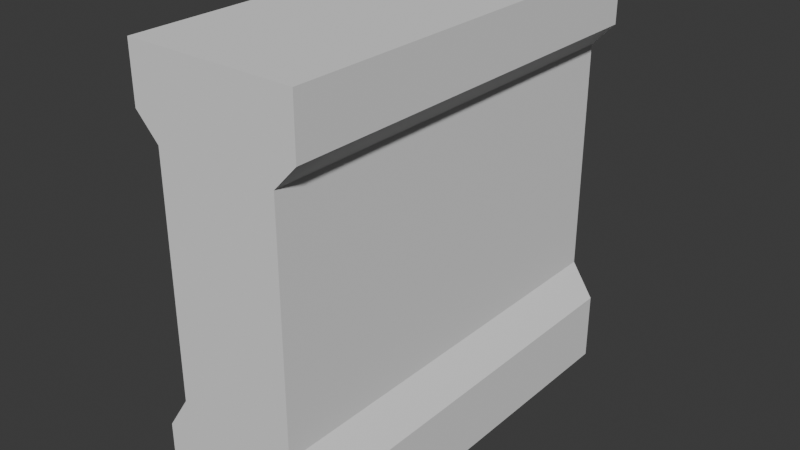 # Source: Env_Wall_Window_A.blend  (saved by Blender 4.5.91; exported with 4.5.12 LTS)
import bpy
from mathutils import Matrix  # noqa: F401  (used for matrix-valued properties, if any)

bpy.ops.wm.read_factory_settings(use_empty=True)
scene = bpy.context.scene
scene.name = 'Scene'

# ---- collections
col_collection = bpy.data.collections.new('Collection'); scene.collection.children.link(col_collection)

# ---- world
world_world = bpy.data.worlds.new('World'); scene.world = world_world
world_world.use_nodes = True; world_world.node_tree.nodes.clear()
_N = world_world.node_tree.nodes; _L = world_world.node_tree.links
n0 = _N.new('ShaderNodeOutputWorld'); n0.name = 'World Output'; n0.location = (200, 100)
n1 = _N.new('ShaderNodeBackground'); n1.name = 'Background'; n1.location = (-200, 100)
n1.inputs[0].default_value = (0.05088, 0.05088, 0.05088, 1.0)
_L.new(n1.outputs[0], n0.inputs[0])
n0.is_active_output = True
world_world.color = (0.05088, 0.05088, 0.05088)
world_world.sun_shadow_jitter_overblur = 0.0

# ---- meshes
me_cube_001 = bpy.data.meshes.new('Cube.001')
me_cube_001.from_pydata([(-11.88, 4.799, 11.9), (-11.88, 4.799, -11.9), (-11.88, 4.799, -7.963), (-11.88, 3.491, -5.977), (11.88, 4.799, 11.9), (11.88, 4.799, -11.9), (-11.88, 3.491, 7.335), (-11.88, 4.799, 8.712), (-11.88, 0.0, 11.9), (-11.88, 0.0, -11.9), (11.88, 0.0, 11.9), (11.88, 0.0, -11.9), (11.88, 4.799, -7.963), (11.88, 3.491, -5.977), (11.88, 3.491, 7.335), (11.88, 4.799, 8.712), (11.88, 0.0, -7.125), (11.88, 0.0, -2.364), (11.88, 0.0, 2.398), (11.88, 0.0, 7.159), (-11.88, 0.0, -7.125), (-11.88, 0.0, -2.364), (-11.88, 0.0, 2.398), (-11.88, 0.0, 7.159)], [], [(4, 15, 7, 0), (3, 2, 20, 21), (16, 11, 5, 12), (12, 5, 1, 2), (8, 10, 4, 0), (11, 9, 1, 5), (7, 6, 22, 23), (6, 3, 21, 22), (0, 7, 23, 8), (2, 1, 9, 20), (15, 14, 6, 7), (14, 13, 3, 6), (13, 12, 2, 3), (10, 19, 15, 4), (19, 18, 14, 15), (18, 17, 13, 14), (17, 16, 12, 13)])
_uv = me_cube_001.uv_layers.new(name='UVMap')
_uv.uv.foreach_set('vector', [0.375, 0.75, 0.4072, 0.75, 0.4072, 1.0, 0.375, 1.0, 0.5602, 0.0, 0.5815, 0.0, 0.5719, 0.125, 0.5219, 0.125, 0.5719, 0.625, 0.625, 0.625, 0.625, 0.75, 0.5815, 0.75, 0.5815, 0.75, 0.625, 0.75, 0.625, 1.0, 0.5815, 1.0, 0.125, 0.625, 0.375, 0.625, 0.375, 0.75, 0.125, 0.75, 0.625, 0.625, 0.875, 0.625, 0.875, 0.75, 0.625, 0.75, 0.4072, 0.0, 0.4214, 0.0, 0.4719, 0.125, 0.4219, 0.125, 0.4214, 0.0, 0.5602, 0.0, 0.5219, 0.125, 0.4719, 0.125, 0.375, 0.0, 0.4072, 0.0, 0.4219, 0.125, 0.375, 0.125, 0.5815, 0.0, 0.625, 0.0, 0.625, 0.125, 0.5719, 0.125, 0.4072, 0.75, 0.4214, 0.75, 0.4214, 1.0, 0.4072, 1.0, 0.4214, 0.75, 0.5602, 0.75, 0.5602, 1.0, 0.4214, 1.0, 0.5602, 0.75, 0.5815, 0.75, 0.5815, 1.0, 0.5602, 1.0, 0.375, 0.625, 0.4219, 0.625, 0.4072, 0.75, 0.375, 0.75, 0.4219, 0.625, 0.4719, 0.625, 0.4214, 0.75, 0.4072, 0.75, 0.4719, 0.625, 0.5219, 0.625, 0.5602, 0.75, 0.4214, 0.75, 0.5219, 0.625, 0.5719, 0.625, 0.5815, 0.75, 0.5602, 0.75])
me_cube_001.update()

# ---- objects
ob_empty = bpy.data.objects.new('Empty', None)
ob_empty_001 = bpy.data.objects.new('Empty.001', None)
ob_cube = bpy.data.objects.new('Cube', me_cube_001)

# ---- transforms, parenting, visibility, modifiers, constraints
ob_empty.location = (-27.62, 12.95, 16.67)
ob_empty.rotation_euler = (1.571, -0.0, 0.0)
ob_empty.scale = (10.1, 10.1, 10.1)
ob_empty.empty_display_type = 'IMAGE'
ob_empty.empty_display_size = 5.0
ob_empty_001.location = (-8.061, -22.01, 16.12)
ob_empty_001.rotation_euler = (1.571, -0.0, 1.571)
ob_empty_001.scale = (10.1, 10.1, 10.1)
ob_empty_001.empty_display_type = 'IMAGE'
ob_empty_001.empty_display_size = 5.0
ob_cube.location = (-13.98, -0.9188, 13.35)
ob_cube.rotation_euler = (0.0, -0.0, 1.571)
ob_cube.scale = (1.172, 1.172, 1.172)
_m = ob_cube.modifiers.new('Mirror', 'MIRROR')
_m.use_axis = (False, True, False)

# ---- collection membership
col_collection.objects.link(ob_empty)
col_collection.objects.link(ob_empty_001)
col_collection.objects.link(ob_cube)

# ---- scene / render settings (as saved in the file)
scene.frame_start = 1; scene.frame_end = 250; scene.frame_set(1)
scene.render.engine = 'BLENDER_EEVEE_NEXT'
bpy.context.view_layer.update()

# ---- added for rendering (the .blend has no active camera and no usable light): camera, sun
cam_auto = bpy.data.cameras.new('AutoCamera')
cam_auto.lens = 50.0
cam_auto.sensor_width = 36.0
cam_auto.clip_end = 1000.0
ob_auto_camera = bpy.data.objects.new('AutoCamera', cam_auto)
scene.collection.objects.link(ob_auto_camera)
ob_auto_camera.location = (23.9619, -46.4467, 43.7004)
ob_auto_camera.rotation_euler = (1.09748, -7.21219e-08, 0.694738)
scene.camera = ob_auto_camera
light_auto_sun = bpy.data.lights.new('AutoSun', 'SUN')
light_auto_sun.energy = 3.0
light_auto_sun.angle = 0.0523599
ob_auto_sun = bpy.data.objects.new('AutoSun', light_auto_sun)
scene.collection.objects.link(ob_auto_sun)
ob_auto_sun.rotation_euler = (0.872665, 0.174533, 0.523599)
bpy.context.view_layer.update()
